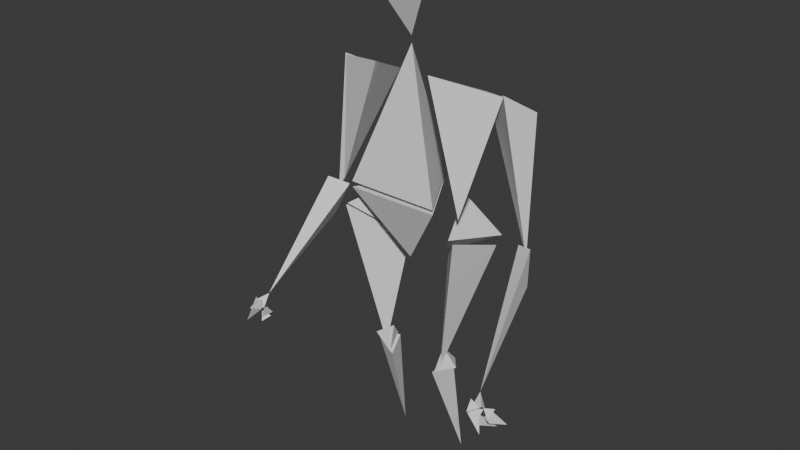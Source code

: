 # Source: dingus.blend  (saved by Blender 5.1.30; exported with 4.5.12 LTS)
import bpy
from mathutils import Matrix  # noqa: F401  (used for matrix-valued properties, if any)

bpy.ops.wm.read_factory_settings(use_empty=True)
scene = bpy.context.scene
scene.name = 'Scene'

# ---- world
world_world = bpy.data.worlds.new('World'); scene.world = world_world
world_world.use_nodes = True; world_world.node_tree.nodes.clear()
_N = world_world.node_tree.nodes; _L = world_world.node_tree.links
n0 = _N.new('ShaderNodeOutputWorld'); n0.name = 'World Output'; n0.location = (200, 100)
n1 = _N.new('ShaderNodeBackground'); n1.name = 'Background'; n1.location = (-200, 100)
n1.inputs[0].default_value = (0.05088, 0.05088, 0.05088, 1.0)
_L.new(n1.outputs[0], n0.inputs[0])
n0.is_active_output = True
world_world.color = (0.05088, 0.05088, 0.05088)
world_world.sun_shadow_jitter_overblur = 0.0

# ---- meshes
me_cone_008 = bpy.data.meshes.new('Cone.008')
me_cone_008.from_pydata([(0.7458, -0.4796, 1.069), (2.061e-08, 0.8122, 1.069), (-0.7458, -0.4796, 1.069), (-8.699e-08, 5.022e-08, -0.2612)], [], [(0, 3, 1), (0, 1, 2), (1, 3, 2), (2, 3, 0)])
_uv = me_cone_008.uv_layers.new(name='UVMap')
_uv.uv.foreach_set('vector', [0.25, 0.49, 0.25, 0.25, 0.4578, 0.13, 0.75, 0.49, 0.9578, 0.13, 0.5422, 0.13, 0.4578, 0.13, 0.25, 0.25, 0.04215, 0.13, 0.04215, 0.13, 0.25, 0.25, 0.25, 0.49])
me_cone_008.update()
me_cone_022 = bpy.data.meshes.new('Cone.022')
me_cone_022.from_pydata([(0.4291, 0.4219, -0.04025), (-0.381, 0.2053, -0.476), (-0.1743, 0.3556, 0.4338), (0.2154, -0.5235, 0.1811)], [], [(0, 3, 1), (0, 1, 2), (1, 3, 2), (2, 3, 0)])
_uv = me_cone_022.uv_layers.new(name='UVMap')
_uv.uv.foreach_set('vector', [0.25, 0.49, 0.25, 0.25, 0.4578, 0.13, 0.75, 0.49, 0.9578, 0.13, 0.5422, 0.13, 0.4578, 0.13, 0.25, 0.25, 0.04215, 0.13, 0.04215, 0.13, 0.25, 0.25, 0.25, 0.49])
me_cone_022.update()
me_cone_024 = bpy.data.meshes.new('Cone.024')
me_cone_024.from_pydata([(0.198, -0.01367, -0.004214), (-0.1387, -0.09363, -0.1863), (-0.01417, 0.2465, -0.05672), (-0.08926, 0.05004, 0.1955)], [], [(0, 3, 1), (0, 1, 2), (1, 3, 2), (2, 3, 0)])
_uv = me_cone_024.uv_layers.new(name='UVMap')
_uv.uv.foreach_set('vector', [0.25, 0.49, 0.25, 0.25, 0.4578, 0.13, 0.75, 0.49, 0.9578, 0.13, 0.5422, 0.13, 0.4578, 0.13, 0.25, 0.25, 0.04215, 0.13, 0.04215, 0.13, 0.25, 0.25, 0.25, 0.49])
me_cone_024.update()
me_cone_011 = bpy.data.meshes.new('Cone.011')
me_cone_011.from_pydata([(-0.003981, 0.8142, 0.1028), (-0.7091, -0.4071, 0.09935), (0.7012, -0.4071, 0.1062), (0.001007, 2.48e-07, -0.9262)], [], [(0, 3, 1), (0, 1, 2), (1, 3, 2), (2, 3, 0)])
_uv = me_cone_011.uv_layers.new(name='UVMap')
_uv.uv.foreach_set('vector', [0.25, 0.49, 0.25, 0.25, 0.4578, 0.13, 0.75, 0.49, 0.9578, 0.13, 0.5422, 0.13, 0.4578, 0.13, 0.25, 0.25, 0.04215, 0.13, 0.04215, 0.13, 0.25, 0.25, 0.25, 0.49])
me_cone_011.update()
me_cone_025 = bpy.data.meshes.new('Cone.025')
me_cone_025.from_pydata([(0.1642, -0.08537, 0.1594), (0.007448, 0.372, -1.587), (-0.1712, -0.1663, -0.02847), (-0.04926, 0.1731, 0.1006)], [], [(0, 1, 3), (0, 2, 1), (1, 2, 3), (2, 0, 3)])
_uv = me_cone_025.uv_layers.new(name='UVMap')
_uv.uv.foreach_set('vector', [0.25, 0.49, 0.4578, 0.13, 0.25, 0.25, 0.75, 0.49, 0.5422, 0.13, 0.9578, 0.13, 0.4578, 0.13, 0.04215, 0.13, 0.25, 0.25, 0.04215, 0.13, 0.25, 0.49, 0.25, 0.25])
me_cone_025.update()
me_cone_009 = bpy.data.meshes.new('Cone.009')
me_cone_009.from_pydata([(0.4813, 0.05683, 0.194), (0.162, -0.3903, -1.459), (-0.105, 0.5183, 0.003065), (-0.406, -0.3468, 0.3899)], [], [(0, 3, 1), (0, 1, 2), (1, 3, 2), (2, 3, 0)])
_uv = me_cone_009.uv_layers.new(name='UVMap')
_uv.uv.foreach_set('vector', [0.25, 0.49, 0.25, 0.25, 0.4578, 0.13, 0.75, 0.49, 0.9578, 0.13, 0.5422, 0.13, 0.4578, 0.13, 0.25, 0.25, 0.04215, 0.13, 0.04215, 0.13, 0.25, 0.25, 0.25, 0.49])
me_cone_009.update()
me_cone_023 = bpy.data.meshes.new('Cone.023')
me_cone_023.from_pydata([(0.3449, 0.4388, 0.0971), (-0.2, -0.0693, -1.885), (-0.3557, 0.2686, -0.221), (0.2361, -0.4277, 0.4178)], [], [(0, 3, 1), (0, 1, 2), (1, 3, 2), (2, 3, 0)])
_uv = me_cone_023.uv_layers.new(name='UVMap')
_uv.uv.foreach_set('vector', [0.25, 0.49, 0.25, 0.25, 0.4578, 0.13, 0.75, 0.49, 0.9578, 0.13, 0.5422, 0.13, 0.4578, 0.13, 0.25, 0.25, 0.04215, 0.13, 0.04215, 0.13, 0.25, 0.25, 0.25, 0.49])
me_cone_023.update()
me_cone_006 = bpy.data.meshes.new('Cone.006')
me_cone_006.from_pydata([(-0.00391, 0.8142, -0.8213), (0.7012, -0.4071, -0.8246), (-0.7091, -0.4071, -0.8179), (0.00575, -1.637e-07, 1.208)], [], [(0, 3, 1), (0, 1, 2), (1, 3, 2), (2, 3, 0)])
_uv = me_cone_006.uv_layers.new(name='UVMap')
_uv.uv.foreach_set('vector', [0.25, 0.49, 0.25, 0.25, 0.4578, 0.13, 0.75, 0.49, 0.9578, 0.13, 0.5422, 0.13, 0.4578, 0.13, 0.25, 0.25, 0.04215, 0.13, 0.04215, 0.13, 0.25, 0.25, 0.25, 0.49])
me_cone_006.update()
me_cone_020 = bpy.data.meshes.new('Cone.020')
me_cone_020.from_pydata([(-0.02814, -0.1262, -0.01519), (0.03347, -0.05093, 0.114), (-0.1147, -0.01522, 0.05983), (0.1112, 0.1942, -0.1591)], [], [(0, 3, 1), (0, 1, 2), (1, 3, 2), (2, 3, 0)])
_uv = me_cone_020.uv_layers.new(name='UVMap')
_uv.uv.foreach_set('vector', [0.25, 0.49, 0.25, 0.25, 0.4578, 0.13, 0.75, 0.49, 0.9578, 0.13, 0.5422, 0.13, 0.4578, 0.13, 0.25, 0.25, 0.04215, 0.13, 0.04215, 0.13, 0.25, 0.25, 0.25, 0.49])
me_cone_020.update()
me_cone_021 = bpy.data.meshes.new('Cone.021')
me_cone_021.from_pydata([(-0.1061, 0.06793, 0.03294), (-0.05812, -0.07714, 0.0859), (0.03068, 0.05508, 0.114), (0.1135, -0.04019, -0.198)], [], [(0, 3, 1), (0, 1, 2), (1, 3, 2), (2, 3, 0)])
_uv = me_cone_021.uv_layers.new(name='UVMap')
_uv.uv.foreach_set('vector', [0.25, 0.49, 0.25, 0.25, 0.4578, 0.13, 0.75, 0.49, 0.9578, 0.13, 0.5422, 0.13, 0.4578, 0.13, 0.25, 0.25, 0.04215, 0.13, 0.04215, 0.13, 0.25, 0.25, 0.25, 0.49])
me_cone_021.update()
me_cone_019 = bpy.data.meshes.new('Cone.019')
me_cone_019.from_pydata([(0.0172, -0.128, 0.01642), (-0.01515, -0.01503, 0.1275), (-0.1206, -0.04811, 0.009457), (0.1013, 0.1635, -0.1297)], [], [(0, 3, 1), (0, 1, 2), (1, 3, 2), (2, 3, 0)])
_uv = me_cone_019.uv_layers.new(name='UVMap')
_uv.uv.foreach_set('vector', [0.25, 0.49, 0.25, 0.25, 0.4578, 0.13, 0.75, 0.49, 0.9578, 0.13, 0.5422, 0.13, 0.4578, 0.13, 0.25, 0.25, 0.04215, 0.13, 0.04215, 0.13, 0.25, 0.25, 0.25, 0.49])
me_cone_019.update()
me_cone_018 = bpy.data.meshes.new('Cone.018')
me_cone_018.from_pydata([(0.05619, 0.07122, 0.09344), (-0.08723, 0.09283, 0.02191), (-0.05744, -0.03947, 0.11), (0.02234, -0.0317, -0.05858)], [], [(0, 3, 1), (0, 1, 2), (1, 3, 2), (2, 3, 0)])
_uv = me_cone_018.uv_layers.new(name='UVMap')
_uv.uv.foreach_set('vector', [0.25, 0.49, 0.25, 0.25, 0.4578, 0.13, 0.75, 0.49, 0.9578, 0.13, 0.5422, 0.13, 0.4578, 0.13, 0.25, 0.25, 0.04215, 0.13, 0.04215, 0.13, 0.25, 0.25, 0.25, 0.49])
me_cone_018.update()
me_cone_017 = bpy.data.meshes.new('Cone.017')
me_cone_017.from_pydata([(-0.04205, 0.009965, 0.08426), (0.09497, 0.01588, -0.001443), (-0.04871, 0.03547, -0.07305), (-0.003624, -0.1354, -0.0218)], [], [(0, 3, 1), (0, 1, 2), (1, 3, 2), (2, 3, 0)])
_uv = me_cone_017.uv_layers.new(name='UVMap')
_uv.uv.foreach_set('vector', [0.25, 0.49, 0.25, 0.25, 0.4578, 0.13, 0.75, 0.49, 0.9578, 0.13, 0.5422, 0.13, 0.4578, 0.13, 0.25, 0.25, 0.04215, 0.13, 0.04215, 0.13, 0.25, 0.25, 0.25, 0.49])
me_cone_017.update()
me_cone_016 = bpy.data.meshes.new('Cone.016')
me_cone_016.from_pydata([(0.04878, 0.0889, 0.08171), (-0.09552, 0.08664, 0.008739), (-0.05434, -0.02815, 0.115), (0.01947, -0.0288, -0.04103)], [], [(0, 3, 1), (0, 1, 2), (1, 3, 2), (2, 3, 0)])
_uv = me_cone_016.uv_layers.new(name='UVMap')
_uv.uv.foreach_set('vector', [0.25, 0.49, 0.25, 0.25, 0.4578, 0.13, 0.75, 0.49, 0.9578, 0.13, 0.5422, 0.13, 0.4578, 0.13, 0.25, 0.25, 0.04215, 0.13, 0.04215, 0.13, 0.25, 0.25, 0.25, 0.49])
me_cone_016.update()
me_cone_015 = bpy.data.meshes.new('Cone.015')
me_cone_015.from_pydata([(0.09877, -0.01976, -0.2078), (0.1347, -0.1575, -0.09546), (-0.02607, -0.1444, -0.1783), (2.522e-07, 5.881e-08, -5.701e-08)], [], [(0, 3, 1), (0, 1, 2), (1, 3, 2), (2, 3, 0)])
_uv = me_cone_015.uv_layers.new(name='UVMap')
_uv.uv.foreach_set('vector', [0.25, 0.49, 0.25, 0.25, 0.4578, 0.13, 0.75, 0.49, 0.9578, 0.13, 0.5422, 0.13, 0.4578, 0.13, 0.25, 0.25, 0.04215, 0.13, 0.04215, 0.13, 0.25, 0.25, 0.25, 0.49])
me_cone_015.update()
me_cone_012 = bpy.data.meshes.new('Cone.012')
me_cone_012.from_pydata([(0.2865, 0.2637, 0.00824), (0.4326, -0.02543, -1.935), (-0.4531, 0.2438, 0.0521), (0.0724, -0.2012, 0.3186)], [], [(0, 3, 1), (0, 1, 2), (1, 3, 2), (2, 3, 0)])
_uv = me_cone_012.uv_layers.new(name='UVMap')
_uv.uv.foreach_set('vector', [0.25, 0.49, 0.25, 0.25, 0.4578, 0.13, 0.75, 0.49, 0.9578, 0.13, 0.5422, 0.13, 0.4578, 0.13, 0.25, 0.25, 0.04215, 0.13, 0.04215, 0.13, 0.25, 0.25, 0.25, 0.49])
me_cone_012.update()
me_cone_014 = bpy.data.meshes.new('Cone.014')
me_cone_014.from_pydata([(-0.1687, 0.07878, 0.1432), (0.2572, -1.293, -1.297), (0.1205, -0.0789, 0.2391), (0.06203, -0.007086, -0.3827)], [], [(0, 3, 1), (0, 1, 2), (1, 3, 2), (2, 3, 0)])
_uv = me_cone_014.uv_layers.new(name='UVMap')
_uv.uv.foreach_set('vector', [0.25, 0.49, 0.25, 0.25, 0.4578, 0.13, 0.75, 0.49, 0.9578, 0.13, 0.5422, 0.13, 0.4578, 0.13, 0.25, 0.25, 0.04215, 0.13, 0.04215, 0.13, 0.25, 0.25, 0.25, 0.49])
me_cone_014.update()
me_cone_001 = bpy.data.meshes.new('Cone.001')
me_cone_001.from_pydata([(-0.4291, 0.4219, -0.04025), (0.381, 0.2053, -0.476), (-0.2154, -0.5235, 0.1811), (0.1743, 0.3556, 0.4338)], [], [(0, 3, 1), (0, 1, 2), (3, 0, 2), (1, 3, 2)])
_uv = me_cone_001.uv_layers.new(name='UVMap')
_uv.uv.foreach_set('vector', [0.75, 0.49, 0.5422, 0.13, 0.9578, 0.13, 0.25, 0.49, 0.4578, 0.13, 0.25, 0.25, 0.04215, 0.13, 0.25, 0.49, 0.25, 0.25, 0.4578, 0.13, 0.04215, 0.13, 0.25, 0.25])
me_cone_001.update()
me_cone_002 = bpy.data.meshes.new('Cone.002')
me_cone_002.from_pydata([(-0.3449, 0.4388, 0.0971), (0.2, -0.0693, -1.885), (-0.2361, -0.4277, 0.4178), (0.3557, 0.2686, -0.221)], [], [(0, 3, 1), (0, 1, 2), (3, 0, 2), (1, 3, 2)])
_uv = me_cone_002.uv_layers.new(name='UVMap')
_uv.uv.foreach_set('vector', [0.75, 0.49, 0.5422, 0.13, 0.9578, 0.13, 0.25, 0.49, 0.4578, 0.13, 0.25, 0.25, 0.04215, 0.13, 0.25, 0.49, 0.25, 0.25, 0.4578, 0.13, 0.04215, 0.13, 0.25, 0.25])
me_cone_002.update()
me_cone_003 = bpy.data.meshes.new('Cone.003')
me_cone_003.from_pydata([(-0.198, -0.01367, -0.004214), (0.1387, -0.09363, -0.1863), (0.08926, 0.05004, 0.1955), (0.01417, 0.2465, -0.05672)], [], [(0, 3, 1), (0, 1, 2), (3, 0, 2), (1, 3, 2)])
_uv = me_cone_003.uv_layers.new(name='UVMap')
_uv.uv.foreach_set('vector', [0.75, 0.49, 0.5422, 0.13, 0.9578, 0.13, 0.25, 0.49, 0.4578, 0.13, 0.25, 0.25, 0.04215, 0.13, 0.25, 0.49, 0.25, 0.25, 0.4578, 0.13, 0.04215, 0.13, 0.25, 0.25])
me_cone_003.update()
me_cone_004 = bpy.data.meshes.new('Cone.004')
me_cone_004.from_pydata([(-0.1642, -0.08537, 0.1594), (-0.007448, 0.372, -1.587), (0.04926, 0.1731, 0.1006), (0.1712, -0.1663, -0.02847)], [], [(0, 1, 3), (0, 2, 1), (3, 2, 0), (1, 2, 3)])
_uv = me_cone_004.uv_layers.new(name='UVMap')
_uv.uv.foreach_set('vector', [0.75, 0.49, 0.9578, 0.13, 0.5422, 0.13, 0.25, 0.49, 0.25, 0.25, 0.4578, 0.13, 0.04215, 0.13, 0.25, 0.25, 0.25, 0.49, 0.4578, 0.13, 0.25, 0.25, 0.04215, 0.13])
me_cone_004.update()
me_cone_005 = bpy.data.meshes.new('Cone.005')
me_cone_005.from_pydata([(-0.4813, 0.05683, 0.194), (-0.162, -0.3903, -1.459), (0.406, -0.3468, 0.3899), (0.105, 0.5183, 0.003065)], [], [(0, 3, 1), (0, 1, 2), (3, 0, 2), (1, 3, 2)])
_uv = me_cone_005.uv_layers.new(name='UVMap')
_uv.uv.foreach_set('vector', [0.75, 0.49, 0.5422, 0.13, 0.9578, 0.13, 0.25, 0.49, 0.4578, 0.13, 0.25, 0.25, 0.04215, 0.13, 0.25, 0.49, 0.25, 0.25, 0.4578, 0.13, 0.04215, 0.13, 0.25, 0.25])
me_cone_005.update()
me_cone_007 = bpy.data.meshes.new('Cone.007')
me_cone_007.from_pydata([(-0.2865, 0.2637, 0.00824), (-0.4326, -0.02543, -1.935), (-0.0724, -0.2012, 0.3186), (0.4531, 0.2438, 0.0521)], [], [(0, 3, 1), (0, 1, 2), (3, 0, 2), (1, 3, 2)])
_uv = me_cone_007.uv_layers.new(name='UVMap')
_uv.uv.foreach_set('vector', [0.75, 0.49, 0.5422, 0.13, 0.9578, 0.13, 0.25, 0.49, 0.4578, 0.13, 0.25, 0.25, 0.04215, 0.13, 0.25, 0.49, 0.25, 0.25, 0.4578, 0.13, 0.04215, 0.13, 0.25, 0.25])
me_cone_007.update()
me_cone_010 = bpy.data.meshes.new('Cone.010')
me_cone_010.from_pydata([(0.1687, 0.07878, 0.1432), (-0.2572, -1.293, -1.297), (-0.06203, -0.007087, -0.3827), (-0.1205, -0.0789, 0.2391)], [], [(0, 3, 1), (0, 1, 2), (3, 0, 2), (1, 3, 2)])
_uv = me_cone_010.uv_layers.new(name='UVMap')
_uv.uv.foreach_set('vector', [0.75, 0.49, 0.5422, 0.13, 0.9578, 0.13, 0.25, 0.49, 0.4578, 0.13, 0.25, 0.25, 0.04215, 0.13, 0.25, 0.49, 0.25, 0.25, 0.4578, 0.13, 0.04215, 0.13, 0.25, 0.25])
me_cone_010.update()
me_cone_013 = bpy.data.meshes.new('Cone.013')
me_cone_013.from_pydata([(-0.09877, -0.01976, -0.2078), (-0.1347, -0.1575, -0.09546), (-2.384e-07, 5.881e-08, -5.701e-08), (0.02607, -0.1444, -0.1783)], [], [(0, 3, 1), (0, 1, 2), (3, 0, 2), (1, 3, 2)])
_uv = me_cone_013.uv_layers.new(name='UVMap')
_uv.uv.foreach_set('vector', [0.75, 0.49, 0.5422, 0.13, 0.9578, 0.13, 0.25, 0.49, 0.4578, 0.13, 0.25, 0.25, 0.04215, 0.13, 0.25, 0.49, 0.25, 0.25, 0.4578, 0.13, 0.04215, 0.13, 0.25, 0.25])
me_cone_013.update()
me_cone_026 = bpy.data.meshes.new('Cone.026')
me_cone_026.from_pydata([(-0.05619, 0.07122, 0.09344), (0.08723, 0.09283, 0.02191), (-0.02234, -0.0317, -0.05858), (0.05744, -0.03947, 0.11)], [], [(0, 3, 1), (0, 1, 2), (3, 0, 2), (1, 3, 2)])
_uv = me_cone_026.uv_layers.new(name='UVMap')
_uv.uv.foreach_set('vector', [0.75, 0.49, 0.5422, 0.13, 0.9578, 0.13, 0.25, 0.49, 0.4578, 0.13, 0.25, 0.25, 0.04215, 0.13, 0.25, 0.49, 0.25, 0.25, 0.4578, 0.13, 0.04215, 0.13, 0.25, 0.25])
me_cone_026.update()
me_cone_027 = bpy.data.meshes.new('Cone.027')
me_cone_027.from_pydata([(0.02814, -0.1262, -0.01519), (-0.03347, -0.05093, 0.114), (-0.1112, 0.1942, -0.1591), (0.1147, -0.01522, 0.05983)], [], [(0, 3, 1), (0, 1, 2), (3, 0, 2), (1, 3, 2)])
_uv = me_cone_027.uv_layers.new(name='UVMap')
_uv.uv.foreach_set('vector', [0.75, 0.49, 0.5422, 0.13, 0.9578, 0.13, 0.25, 0.49, 0.4578, 0.13, 0.25, 0.25, 0.04215, 0.13, 0.25, 0.49, 0.25, 0.25, 0.4578, 0.13, 0.04215, 0.13, 0.25, 0.25])
me_cone_027.update()
me_cone_028 = bpy.data.meshes.new('Cone.028')
me_cone_028.from_pydata([(0.04205, 0.009965, 0.08426), (-0.09497, 0.01588, -0.001443), (0.003624, -0.1354, -0.0218), (0.04871, 0.03547, -0.07305)], [], [(0, 3, 1), (0, 1, 2), (3, 0, 2), (1, 3, 2)])
_uv = me_cone_028.uv_layers.new(name='UVMap')
_uv.uv.foreach_set('vector', [0.75, 0.49, 0.5422, 0.13, 0.9578, 0.13, 0.25, 0.49, 0.4578, 0.13, 0.25, 0.25, 0.04215, 0.13, 0.25, 0.49, 0.25, 0.25, 0.4578, 0.13, 0.04215, 0.13, 0.25, 0.25])
me_cone_028.update()
me_cone_029 = bpy.data.meshes.new('Cone.029')
me_cone_029.from_pydata([(0.1061, 0.06793, 0.03294), (0.05812, -0.07714, 0.0859), (-0.1135, -0.04019, -0.198), (-0.03068, 0.05508, 0.114)], [], [(0, 3, 1), (0, 1, 2), (3, 0, 2), (1, 3, 2)])
_uv = me_cone_029.uv_layers.new(name='UVMap')
_uv.uv.foreach_set('vector', [0.75, 0.49, 0.5422, 0.13, 0.9578, 0.13, 0.25, 0.49, 0.4578, 0.13, 0.25, 0.25, 0.04215, 0.13, 0.25, 0.49, 0.25, 0.25, 0.4578, 0.13, 0.04215, 0.13, 0.25, 0.25])
me_cone_029.update()
me_cone_030 = bpy.data.meshes.new('Cone.030')
me_cone_030.from_pydata([(-0.04878, 0.0889, 0.08171), (0.09552, 0.08664, 0.008739), (-0.01947, -0.0288, -0.04103), (0.05434, -0.02815, 0.115)], [], [(0, 3, 1), (0, 1, 2), (3, 0, 2), (1, 3, 2)])
_uv = me_cone_030.uv_layers.new(name='UVMap')
_uv.uv.foreach_set('vector', [0.75, 0.49, 0.5422, 0.13, 0.9578, 0.13, 0.25, 0.49, 0.4578, 0.13, 0.25, 0.25, 0.04215, 0.13, 0.25, 0.49, 0.25, 0.25, 0.4578, 0.13, 0.04215, 0.13, 0.25, 0.25])
me_cone_030.update()
me_cone_031 = bpy.data.meshes.new('Cone.031')
me_cone_031.from_pydata([(-0.0172, -0.128, 0.01642), (0.01516, -0.01503, 0.1275), (-0.1013, 0.1635, -0.1297), (0.1206, -0.04811, 0.009457)], [], [(0, 3, 1), (0, 1, 2), (3, 0, 2), (1, 3, 2)])
_uv = me_cone_031.uv_layers.new(name='UVMap')
_uv.uv.foreach_set('vector', [0.75, 0.49, 0.5422, 0.13, 0.9578, 0.13, 0.25, 0.49, 0.4578, 0.13, 0.25, 0.25, 0.04215, 0.13, 0.25, 0.49, 0.25, 0.25, 0.4578, 0.13, 0.04215, 0.13, 0.25, 0.25])
me_cone_031.update()

# ---- objects
ob_head = bpy.data.objects.new('head', me_cone_008)
ob_hipl = bpy.data.objects.new('hipl', me_cone_022)
ob_kneel = bpy.data.objects.new('kneel', me_cone_024)
ob_mirror = bpy.data.objects.new('mirror', None)
ob_pelvis = bpy.data.objects.new('pelvis', me_cone_011)
ob_shinl = bpy.data.objects.new('shinl', me_cone_025)
ob_shoulderl = bpy.data.objects.new('shoulderl', me_cone_009)
ob_thighl = bpy.data.objects.new('thighl', me_cone_023)
ob_torso = bpy.data.objects.new('torso', me_cone_006)
ob_finger1l = bpy.data.objects.new('finger1l', me_cone_020)
ob_finger2l = bpy.data.objects.new('finger2l', me_cone_021)
ob_finger3l = bpy.data.objects.new('finger3l', me_cone_019)
ob_knuckle1l = bpy.data.objects.new('knuckle1l', me_cone_018)
ob_knuckle2l = bpy.data.objects.new('knuckle2l', me_cone_017)
ob_knuckle3l = bpy.data.objects.new('knuckle3l', me_cone_016)
ob_wristl = bpy.data.objects.new('wristl', me_cone_015)
ob_bicepl = bpy.data.objects.new('bicepl', me_cone_012)
ob_forearml = bpy.data.objects.new('forearml', me_cone_014)
ob_hipr = bpy.data.objects.new('hipr', me_cone_001)
ob_thighr = bpy.data.objects.new('thighr', me_cone_002)
ob_kneer = bpy.data.objects.new('kneer', me_cone_003)
ob_shinr = bpy.data.objects.new('shinr', me_cone_004)
ob_shoulderr = bpy.data.objects.new('shoulderr', me_cone_005)
ob_bicepr = bpy.data.objects.new('bicepr', me_cone_007)
ob_forearmr = bpy.data.objects.new('forearmr', me_cone_010)
ob_wristr = bpy.data.objects.new('wristr', me_cone_013)
ob_knuckle1r = bpy.data.objects.new('knuckle1r', me_cone_026)
ob_finger1r = bpy.data.objects.new('finger1r', me_cone_027)
ob_knuckle2r = bpy.data.objects.new('knuckle2r', me_cone_028)
ob_finger2r = bpy.data.objects.new('finger2r', me_cone_029)
ob_knuckle3r = bpy.data.objects.new('knuckle3r', me_cone_030)
ob_finger3r = bpy.data.objects.new('finger3r', me_cone_031)

# ---- transforms, parenting, visibility, modifiers, constraints
ob_head.parent = ob_torso
ob_head.matrix_parent_inverse = Matrix(((1.0, -0.0, 0.0, -0.0), (-0.0, 1.0, -0.0, 0.0), (0.0, -0.0, 1.0, -5.217), (-0.0, 0.0, -0.0, 1.0)))
ob_head.location = (1.863e-09, 5.741e-15, 6.784)
ob_hipl.parent = ob_pelvis
ob_hipl.matrix_parent_inverse = Matrix(((1.0, -0.0, 0.0, -1.528e-09), (-0.0, 1.0, -0.0, -5.105e-15), (0.0, -0.0, 1.0, -4.215), (-0.0, 0.0, -0.0, 1.0)))
ob_hipl.location = (0.6787, 0.2118, 3.789)
ob_kneel.parent = ob_thighl
ob_kneel.matrix_parent_inverse = Matrix(((1.0, -0.0, 0.0, -0.7134), (-0.0, 1.0, -0.0, -0.1422), (0.0, -0.0, 1.0, -3.501), (-0.0, 0.0, -0.0, 1.0)))
ob_kneel.location = (0.5612, 0.1391, 1.668)
ob_mirror.location = (0.0, 0.0, 0.0)
ob_mirror.lock_location = (True, True, True)
ob_mirror.empty_display_size = 0.6652
ob_pelvis.parent = ob_torso
ob_pelvis.matrix_parent_inverse = Matrix(((1.0, -0.0, 0.0, -0.0), (-0.0, 1.0, -0.0, 0.0), (0.0, -0.0, 1.0, -5.217), (-0.0, 0.0, -0.0, 1.0)))
ob_pelvis.location = (1.528e-09, 5.105e-15, 4.215)
ob_shinl.parent = ob_kneel
ob_shinl.matrix_parent_inverse = Matrix(((1.0, -0.0, 0.0, -0.5612), (-0.0, 1.0, -0.0, -0.1391), (0.0, -0.0, 1.0, -1.668), (-0.0, 0.0, -0.0, 1.0)))
ob_shinl.location = (0.5538, 0.2107, 1.494)
ob_shoulderl.parent = ob_torso
ob_shoulderl.matrix_parent_inverse = Matrix(((1.0, -0.0, 0.0, -0.0), (-0.0, 1.0, -0.0, 0.0), (0.0, -0.0, 1.0, -5.217), (-0.0, 0.0, -0.0, 1.0)))
ob_shoulderl.location = (0.8416, 0.1411, 5.746)
ob_thighl.parent = ob_hipl
ob_thighl.matrix_parent_inverse = Matrix(((1.0, -0.0, 0.0, -0.6787), (-0.0, 1.0, -0.0, -0.2118), (0.0, -0.0, 1.0, -3.789), (-0.0, 0.0, -0.0, 1.0)))
ob_thighl.location = (0.7134, 0.1422, 3.501)
ob_torso.location = (0.0, 0.0, 5.217)
ob_finger1l.parent = ob_knuckle1l
ob_finger1l.matrix_parent_inverse = Matrix(((1.0, -0.0, -0.0, -1.973), (-0.0, 1.0, 0.0, 1.046), (-0.0, -0.0, 1.0, -2.062), (-0.0, 0.0, -0.0, 1.0)))
ob_finger1l.location = (2.009, -0.9714, 1.967)
ob_finger2l.parent = ob_knuckle2l
ob_finger2l.matrix_parent_inverse = Matrix(((1.0, -0.0, -0.0, -1.977), (-0.0, 1.0, 0.0, 1.141), (-0.0, -0.0, 1.0, -2.283), (-0.0, 0.0, -0.0, 1.0)))
ob_finger2l.location = (2.042, -1.192, 2.162)
ob_finger3l.parent = ob_knuckle3l
ob_finger3l.matrix_parent_inverse = Matrix(((1.0, -0.0, -0.0, -2.161), (-0.0, 1.0, 0.0, 1.064), (-0.0, -0.0, 1.0, -2.159), (-0.0, 0.0, -0.0, 1.0)))
ob_finger3l.location = (2.195, -0.9763, 2.073)
ob_knuckle1l.parent = ob_wristl
ob_knuckle1l.matrix_parent_inverse = Matrix(((1.0, -0.0, -0.0, -1.948), (-0.0, 1.0, 0.0, 0.9462), (-0.0, -0.0, 1.0, -2.382), (-0.0, 0.0, -0.0, 1.0)))
ob_knuckle1l.location = (1.973, -1.046, 2.062)
ob_knuckle2l.parent = ob_wristl
ob_knuckle2l.matrix_parent_inverse = Matrix(((1.0, -0.0, -0.0, -1.948), (-0.0, 1.0, 0.0, 0.9462), (-0.0, -0.0, 1.0, -2.382), (-0.0, 0.0, -0.0, 1.0)))
ob_knuckle2l.location = (1.977, -1.141, 2.283)
ob_knuckle3l.parent = ob_wristl
ob_knuckle3l.matrix_parent_inverse = Matrix(((1.0, -0.0, -0.0, -1.948), (-0.0, 1.0, 0.0, 0.9462), (-0.0, -0.0, 1.0, -2.382), (-0.0, 0.0, -0.0, 1.0)))
ob_knuckle3l.location = (2.161, -1.064, 2.159)
ob_wristl.parent = ob_forearml
ob_wristl.matrix_parent_inverse = Matrix(((1.0, -0.0, 0.0, -1.69), (-0.0, 1.0, -0.0, -0.3452), (0.0, -0.0, 1.0, -3.679), (-0.0, 0.0, -0.0, 1.0)))
ob_wristl.location = (1.948, -0.9462, 2.382)
ob_bicepl.parent = ob_shoulderl
ob_bicepl.matrix_parent_inverse = Matrix(((1.0, -0.0, 0.0, -0.8416), (-0.0, 1.0, -0.0, -0.1411), (0.0, -0.0, 1.0, -5.746), (-0.0, 0.0, -0.0, 1.0)))
ob_bicepl.location = (1.258, 0.39, 5.644)
ob_forearml.parent = ob_bicepl
ob_forearml.matrix_parent_inverse = Matrix(((1.0, -0.0, 0.0, -1.258), (-0.0, 1.0, -0.0, -0.39), (0.0, -0.0, 1.0, -5.644), (-0.0, 0.0, -0.0, 1.0)))
ob_forearml.location = (1.69, 0.3452, 3.679)
ob_hipr.parent = ob_pelvis
ob_hipr.matrix_parent_inverse = Matrix(((1.0, -0.0, 0.0, -1.528e-09), (-0.0, 1.0, -0.0, -5.105e-15), (0.0, -0.0, 1.0, -4.215), (-0.0, 0.0, -0.0, 1.0)))
ob_hipr.location = (-0.6787, 0.2118, 3.789)
ob_thighr.parent = ob_hipr
ob_thighr.matrix_parent_inverse = Matrix(((1.0, -0.0, 0.0, 0.6787), (-0.0, 1.0, -0.0, -0.2118), (0.0, 0.0, 1.0, -3.789), (-0.0, 0.0, -0.0, 1.0)))
ob_thighr.location = (-0.7134, 0.1422, 3.501)
ob_kneer.parent = ob_thighr
ob_kneer.matrix_parent_inverse = Matrix(((1.0, -0.0, 0.0, 0.7134), (-0.0, 1.0, -0.0, -0.1422), (0.0, 0.0, 1.0, -3.501), (-0.0, 0.0, -0.0, 1.0)))
ob_kneer.location = (-0.5612, 0.1391, 1.668)
ob_shinr.parent = ob_kneer
ob_shinr.matrix_parent_inverse = Matrix(((1.0, -0.0, 0.0, 0.5612), (-0.0, 1.0, -0.0, -0.1391), (0.0, 0.0, 1.0, -1.668), (-0.0, 0.0, -0.0, 1.0)))
ob_shinr.location = (-0.5538, 0.2107, 1.494)
ob_shoulderr.parent = ob_torso
ob_shoulderr.matrix_parent_inverse = Matrix(((1.0, -0.0, 0.0, -0.0), (-0.0, 1.0, -0.0, 0.0), (0.0, -0.0, 1.0, -5.217), (-0.0, 0.0, -0.0, 1.0)))
ob_shoulderr.location = (-0.8416, 0.1411, 5.746)
ob_bicepr.parent = ob_shoulderr
ob_bicepr.matrix_parent_inverse = Matrix(((1.0, -0.0, 0.0, 0.8416), (-0.0, 1.0, -0.0, -0.1411), (0.0, 0.0, 1.0, -5.746), (-0.0, 0.0, -0.0, 1.0)))
ob_bicepr.location = (-1.258, 0.39, 5.644)
ob_forearmr.parent = ob_bicepr
ob_forearmr.matrix_parent_inverse = Matrix(((1.0, -0.0, 0.0, 1.258), (-0.0, 1.0, -0.0, -0.39), (0.0, 0.0, 1.0, -5.644), (-0.0, 0.0, -0.0, 1.0)))
ob_forearmr.location = (-1.69, 0.3452, 3.679)
ob_wristr.parent = ob_forearmr
ob_wristr.matrix_parent_inverse = Matrix(((1.0, -0.0, 0.0, 1.69), (-0.0, 1.0, -0.0, -0.3452), (0.0, 0.0, 1.0, -3.679), (-0.0, 0.0, -0.0, 1.0)))
ob_wristr.location = (-1.948, -0.9462, 2.382)
ob_knuckle1r.parent = ob_wristr
ob_knuckle1r.matrix_parent_inverse = Matrix(((1.0, -0.0, 0.0, 1.948), (-0.0, 1.0, -0.0, 0.9462), (-0.0, 0.0, 1.0, -2.382), (-0.0, 0.0, -0.0, 1.0)))
ob_knuckle1r.location = (-1.973, -1.046, 2.062)
ob_finger1r.parent = ob_knuckle1r
ob_finger1r.matrix_parent_inverse = Matrix(((1.0, -0.0, 0.0, 1.973), (-0.0, 1.0, -0.0, 1.046), (-0.0, 0.0, 1.0, -2.062), (-0.0, 0.0, -0.0, 1.0)))
ob_finger1r.location = (-2.009, -0.9714, 1.967)
ob_knuckle2r.parent = ob_wristr
ob_knuckle2r.matrix_parent_inverse = Matrix(((1.0, -0.0, 0.0, 1.948), (-0.0, 1.0, -0.0, 0.9462), (-0.0, 0.0, 1.0, -2.382), (-0.0, 0.0, -0.0, 1.0)))
ob_knuckle2r.location = (-1.977, -1.141, 2.283)
ob_finger2r.parent = ob_knuckle2r
ob_finger2r.matrix_parent_inverse = Matrix(((1.0, -0.0, 0.0, 1.977), (-0.0, 1.0, -0.0, 1.141), (-0.0, 0.0, 1.0, -2.283), (-0.0, 0.0, -0.0, 1.0)))
ob_finger2r.location = (-2.042, -1.192, 2.162)
ob_knuckle3r.parent = ob_wristr
ob_knuckle3r.matrix_parent_inverse = Matrix(((1.0, -0.0, 0.0, 1.948), (-0.0, 1.0, -0.0, 0.9462), (-0.0, 0.0, 1.0, -2.382), (-0.0, 0.0, -0.0, 1.0)))
ob_knuckle3r.location = (-2.161, -1.064, 2.159)
ob_finger3r.parent = ob_knuckle2r
ob_finger3r.matrix_parent_inverse = Matrix(((1.0, -0.0, 0.0, 1.977), (-0.0, 1.0, -0.0, 1.141), (-0.0, 0.0, 1.0, -2.283), (-0.0, 0.0, -0.0, 1.0)))
ob_finger3r.location = (-2.195, -0.9763, 2.073)
ob_finger3r.rotation_euler = (3.142, -0.0, 0.0)
ob_finger3r.scale = (1.0, -1.0, -1.0)

# ---- collection membership
scene.collection.objects.link(ob_head)
scene.collection.objects.link(ob_hipl)
scene.collection.objects.link(ob_kneel)
scene.collection.objects.link(ob_mirror)
scene.collection.objects.link(ob_pelvis)
scene.collection.objects.link(ob_shinl)
scene.collection.objects.link(ob_shoulderl)
scene.collection.objects.link(ob_thighl)
scene.collection.objects.link(ob_torso)
scene.collection.objects.link(ob_finger1l)
scene.collection.objects.link(ob_finger2l)
scene.collection.objects.link(ob_finger3l)
scene.collection.objects.link(ob_knuckle1l)
scene.collection.objects.link(ob_knuckle2l)
scene.collection.objects.link(ob_knuckle3l)
scene.collection.objects.link(ob_wristl)
scene.collection.objects.link(ob_bicepl)
scene.collection.objects.link(ob_forearml)
scene.collection.objects.link(ob_hipr)
scene.collection.objects.link(ob_thighr)
scene.collection.objects.link(ob_kneer)
scene.collection.objects.link(ob_shinr)
scene.collection.objects.link(ob_shoulderr)
scene.collection.objects.link(ob_bicepr)
scene.collection.objects.link(ob_forearmr)
scene.collection.objects.link(ob_wristr)
scene.collection.objects.link(ob_knuckle1r)
scene.collection.objects.link(ob_finger1r)
scene.collection.objects.link(ob_knuckle2r)
scene.collection.objects.link(ob_finger2r)
scene.collection.objects.link(ob_knuckle3r)
scene.collection.objects.link(ob_finger3r)

# ---- scene / render settings (as saved in the file)
scene.frame_start = 1; scene.frame_end = 250; scene.frame_set(67)
scene.render.engine = 'BLENDER_EEVEE_NEXT'
scene.render.bake_bias = 0.0
scene.render.bake_samples = 0
scene.cycles.sampling_pattern = 'TABULATED_SOBOL'
scene.eevee.use_volume_custom_range = False
bpy.context.view_layer.update()

# ---- added for rendering (the .blend has no active camera and no usable light): camera, sun
cam_auto = bpy.data.cameras.new('AutoCamera')
cam_auto.lens = 50.0
cam_auto.sensor_width = 36.0
cam_auto.clip_end = 1000.0
ob_auto_camera = bpy.data.objects.new('AutoCamera', cam_auto)
scene.collection.objects.link(ob_auto_camera)
ob_auto_camera.location = (8.70882, -10.6818, 10.8473)
ob_auto_camera.rotation_euler = (1.09748, -7.21219e-08, 0.694738)
scene.camera = ob_auto_camera
light_auto_sun = bpy.data.lights.new('AutoSun', 'SUN')
light_auto_sun.energy = 3.0
light_auto_sun.angle = 0.0523599
ob_auto_sun = bpy.data.objects.new('AutoSun', light_auto_sun)
scene.collection.objects.link(ob_auto_sun)
ob_auto_sun.rotation_euler = (0.872665, 0.174533, 0.523599)
bpy.context.view_layer.update()
